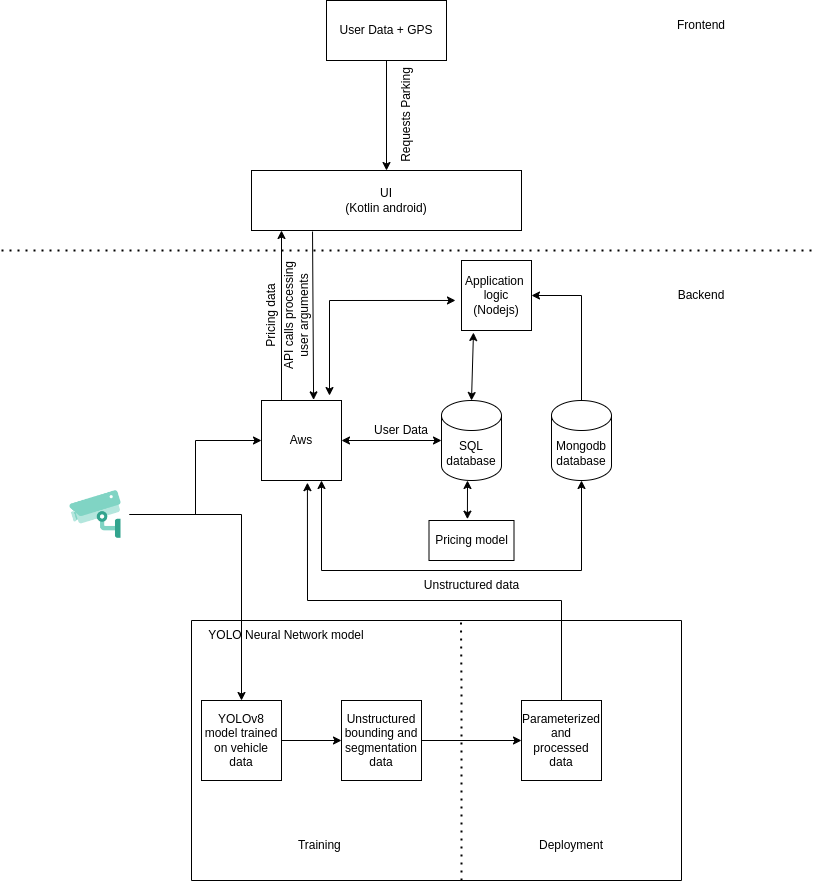

The diagram above was exported from draw.io. Its source (the exported page's mxGraphModel, read from the mxfile embedded in the PNG):
<mxGraphModel dx="1562" dy="843" grid="1" gridSize="10" guides="1" tooltips="1" connect="1" arrows="1" fold="1" page="1" pageScale="1" pageWidth="850" pageHeight="1100" math="0" shadow="0">
  <root>
    <mxCell id="0" />
    <mxCell id="1" parent="0" />
    <object label="User Data + GPS" id="K-lp79iZTchGdGEqDASj-1">
      <mxCell style="rounded=0;whiteSpace=wrap;html=1;fontFamily=Helvetica;" parent="1" vertex="1">
        <mxGeometry x="345" y="30" width="120" height="60" as="geometry" />
      </mxCell>
    </object>
    <mxCell id="K-lp79iZTchGdGEqDASj-2" value="UI&lt;br&gt;(Kotlin android)" style="rounded=0;whiteSpace=wrap;html=1;" parent="1" vertex="1">
      <mxGeometry x="270" y="200" width="270" height="60" as="geometry" />
    </mxCell>
    <mxCell id="K-lp79iZTchGdGEqDASj-3" value="" style="endArrow=classic;html=1;rounded=0;entryX=0.5;entryY=0;entryDx=0;entryDy=0;exitX=0.5;exitY=1;exitDx=0;exitDy=0;" parent="1" source="K-lp79iZTchGdGEqDASj-1" target="K-lp79iZTchGdGEqDASj-2" edge="1">
      <mxGeometry width="50" height="50" relative="1" as="geometry">
        <mxPoint x="370" y="150" as="sourcePoint" />
        <mxPoint x="380" y="170" as="targetPoint" />
        <Array as="points" />
      </mxGeometry>
    </mxCell>
    <mxCell id="K-lp79iZTchGdGEqDASj-4" value="Requests Parking" style="text;html=1;align=center;verticalAlign=middle;resizable=0;points=[];autosize=1;strokeColor=none;fillColor=none;rotation=-90;" parent="1" vertex="1">
      <mxGeometry x="365" y="130" width="120" height="30" as="geometry" />
    </mxCell>
    <mxCell id="K-lp79iZTchGdGEqDASj-5" value="Aws" style="whiteSpace=wrap;html=1;aspect=fixed;" parent="1" vertex="1">
      <mxGeometry x="280" y="430" width="80" height="80" as="geometry" />
    </mxCell>
    <mxCell id="K-lp79iZTchGdGEqDASj-6" value="SQL&lt;br&gt;database" style="shape=cylinder3;whiteSpace=wrap;html=1;boundedLbl=1;backgroundOutline=1;size=15;" parent="1" vertex="1">
      <mxGeometry x="460" y="430" width="60" height="80" as="geometry" />
    </mxCell>
    <mxCell id="K-lp79iZTchGdGEqDASj-7" value="Mongodb&lt;br&gt;database" style="shape=cylinder3;whiteSpace=wrap;html=1;boundedLbl=1;backgroundOutline=1;size=15;" parent="1" vertex="1">
      <mxGeometry x="570" y="430" width="60" height="80" as="geometry" />
    </mxCell>
    <mxCell id="K-lp79iZTchGdGEqDASj-8" value="" style="endArrow=classic;startArrow=classic;html=1;rounded=0;entryX=0;entryY=0.5;entryDx=0;entryDy=0;entryPerimeter=0;exitX=1;exitY=0.5;exitDx=0;exitDy=0;" parent="1" source="K-lp79iZTchGdGEqDASj-5" target="K-lp79iZTchGdGEqDASj-6" edge="1">
      <mxGeometry width="50" height="50" relative="1" as="geometry">
        <mxPoint x="310" y="380" as="sourcePoint" />
        <mxPoint x="360" y="330" as="targetPoint" />
        <Array as="points" />
      </mxGeometry>
    </mxCell>
    <mxCell id="K-lp79iZTchGdGEqDASj-10" value="User Data" style="text;html=1;strokeColor=none;fillColor=none;align=center;verticalAlign=middle;whiteSpace=wrap;rounded=0;" parent="1" vertex="1">
      <mxGeometry x="390" y="450" width="60" height="20" as="geometry" />
    </mxCell>
    <mxCell id="K-lp79iZTchGdGEqDASj-11" value="" style="endArrow=classic;html=1;rounded=0;entryX=1;entryY=0.5;entryDx=0;entryDy=0;exitX=0.5;exitY=0;exitDx=0;exitDy=0;exitPerimeter=0;" parent="1" source="K-lp79iZTchGdGEqDASj-7" target="K-lp79iZTchGdGEqDASj-12" edge="1">
      <mxGeometry width="50" height="50" relative="1" as="geometry">
        <mxPoint x="520" y="320" as="sourcePoint" />
        <mxPoint x="550" y="240" as="targetPoint" />
        <Array as="points">
          <mxPoint x="600" y="325" />
        </Array>
      </mxGeometry>
    </mxCell>
    <mxCell id="K-lp79iZTchGdGEqDASj-12" value="Application&amp;nbsp;&lt;br&gt;logic&lt;br&gt;(Nodejs)" style="whiteSpace=wrap;html=1;aspect=fixed;" parent="1" vertex="1">
      <mxGeometry x="480" y="290" width="70" height="70" as="geometry" />
    </mxCell>
    <mxCell id="K-lp79iZTchGdGEqDASj-13" value="" style="endArrow=classic;startArrow=classic;html=1;rounded=0;entryX=0.171;entryY=1.029;entryDx=0;entryDy=0;exitX=0.5;exitY=0;exitDx=0;exitDy=0;exitPerimeter=0;entryPerimeter=0;" parent="1" source="K-lp79iZTchGdGEqDASj-6" target="K-lp79iZTchGdGEqDASj-12" edge="1">
      <mxGeometry width="50" height="50" relative="1" as="geometry">
        <mxPoint x="480" y="420" as="sourcePoint" />
        <mxPoint x="530" y="370" as="targetPoint" />
      </mxGeometry>
    </mxCell>
    <mxCell id="K-lp79iZTchGdGEqDASj-14" value="" style="endArrow=classic;startArrow=classic;html=1;rounded=0;entryX=-0.086;entryY=0.571;entryDx=0;entryDy=0;entryPerimeter=0;exitX=0.85;exitY=-0.062;exitDx=0;exitDy=0;exitPerimeter=0;" parent="1" source="K-lp79iZTchGdGEqDASj-5" target="K-lp79iZTchGdGEqDASj-12" edge="1">
      <mxGeometry width="50" height="50" relative="1" as="geometry">
        <mxPoint x="350" y="380" as="sourcePoint" />
        <mxPoint x="400" y="330" as="targetPoint" />
        <Array as="points">
          <mxPoint x="348" y="330" />
        </Array>
      </mxGeometry>
    </mxCell>
    <mxCell id="K-lp79iZTchGdGEqDASj-17" value="" style="endArrow=classic;html=1;rounded=0;exitX=0.226;exitY=1.017;exitDx=0;exitDy=0;entryX=0.651;entryY=-0.008;entryDx=0;entryDy=0;exitPerimeter=0;entryPerimeter=0;" parent="1" source="K-lp79iZTchGdGEqDASj-2" target="K-lp79iZTchGdGEqDASj-5" edge="1">
      <mxGeometry width="50" height="50" relative="1" as="geometry">
        <mxPoint x="230" y="370" as="sourcePoint" />
        <mxPoint x="280" y="320" as="targetPoint" />
      </mxGeometry>
    </mxCell>
    <mxCell id="K-lp79iZTchGdGEqDASj-18" value="" style="endArrow=classic;html=1;rounded=0;exitX=0.25;exitY=0;exitDx=0;exitDy=0;" parent="1" source="K-lp79iZTchGdGEqDASj-5" edge="1">
      <mxGeometry width="50" height="50" relative="1" as="geometry">
        <mxPoint x="250" y="390" as="sourcePoint" />
        <mxPoint x="300" y="260" as="targetPoint" />
      </mxGeometry>
    </mxCell>
    <mxCell id="K-lp79iZTchGdGEqDASj-19" value="Pricing data" style="text;html=1;strokeColor=none;fillColor=none;align=center;verticalAlign=middle;whiteSpace=wrap;rounded=0;rotation=-90;" parent="1" vertex="1">
      <mxGeometry x="220" y="330" width="140" height="30" as="geometry" />
    </mxCell>
    <mxCell id="K-lp79iZTchGdGEqDASj-21" value="API calls processing user arguments" style="text;html=1;strokeColor=none;fillColor=none;align=center;verticalAlign=middle;whiteSpace=wrap;rounded=0;rotation=-90;" parent="1" vertex="1">
      <mxGeometry x="250" y="330" width="130" height="30" as="geometry" />
    </mxCell>
    <mxCell id="K-lp79iZTchGdGEqDASj-22" value="Pricing model" style="rounded=0;whiteSpace=wrap;html=1;" parent="1" vertex="1">
      <mxGeometry x="447.5" y="550" width="85" height="40" as="geometry" />
    </mxCell>
    <mxCell id="K-lp79iZTchGdGEqDASj-24" value="" style="endArrow=classic;startArrow=classic;html=1;rounded=0;exitX=0.452;exitY=-0.033;exitDx=0;exitDy=0;exitPerimeter=0;" parent="1" source="K-lp79iZTchGdGEqDASj-22" edge="1">
      <mxGeometry width="50" height="50" relative="1" as="geometry">
        <mxPoint x="435" y="560" as="sourcePoint" />
        <mxPoint x="486" y="510" as="targetPoint" />
      </mxGeometry>
    </mxCell>
    <mxCell id="K-lp79iZTchGdGEqDASj-25" value="" style="swimlane;startSize=0;" parent="1" vertex="1">
      <mxGeometry x="210" y="650" width="490" height="260" as="geometry" />
    </mxCell>
    <mxCell id="K-lp79iZTchGdGEqDASj-26" value="YOLO Neural Network model" style="text;html=1;strokeColor=none;fillColor=none;align=center;verticalAlign=middle;whiteSpace=wrap;rounded=0;" parent="K-lp79iZTchGdGEqDASj-25" vertex="1">
      <mxGeometry x="-10" width="210" height="30" as="geometry" />
    </mxCell>
    <mxCell id="K-lp79iZTchGdGEqDASj-29" style="edgeStyle=orthogonalEdgeStyle;rounded=0;orthogonalLoop=1;jettySize=auto;html=1;entryX=0;entryY=0.5;entryDx=0;entryDy=0;" parent="K-lp79iZTchGdGEqDASj-25" source="K-lp79iZTchGdGEqDASj-27" target="K-lp79iZTchGdGEqDASj-28" edge="1">
      <mxGeometry relative="1" as="geometry" />
    </mxCell>
    <mxCell id="K-lp79iZTchGdGEqDASj-27" value="YOLOv8 model trained on vehicle data" style="whiteSpace=wrap;html=1;aspect=fixed;" parent="K-lp79iZTchGdGEqDASj-25" vertex="1">
      <mxGeometry x="10" y="80" width="80" height="80" as="geometry" />
    </mxCell>
    <mxCell id="7mNCPLYl1rNKHldnm8zX-1" value="" style="edgeStyle=orthogonalEdgeStyle;rounded=0;orthogonalLoop=1;jettySize=auto;html=1;" edge="1" parent="K-lp79iZTchGdGEqDASj-25" source="K-lp79iZTchGdGEqDASj-28" target="K-lp79iZTchGdGEqDASj-33">
      <mxGeometry relative="1" as="geometry" />
    </mxCell>
    <mxCell id="K-lp79iZTchGdGEqDASj-28" value="Unstructured bounding and segmentation data" style="whiteSpace=wrap;html=1;aspect=fixed;" parent="K-lp79iZTchGdGEqDASj-25" vertex="1">
      <mxGeometry x="150" y="80" width="80" height="80" as="geometry" />
    </mxCell>
    <mxCell id="K-lp79iZTchGdGEqDASj-30" value="Training&amp;nbsp;" style="text;html=1;strokeColor=none;fillColor=none;align=center;verticalAlign=middle;whiteSpace=wrap;rounded=0;" parent="K-lp79iZTchGdGEqDASj-25" vertex="1">
      <mxGeometry x="100" y="210" width="60" height="30" as="geometry" />
    </mxCell>
    <mxCell id="K-lp79iZTchGdGEqDASj-33" value="Parameterized and processed data" style="whiteSpace=wrap;html=1;aspect=fixed;" parent="K-lp79iZTchGdGEqDASj-25" vertex="1">
      <mxGeometry x="330" y="80" width="80" height="80" as="geometry" />
    </mxCell>
    <mxCell id="K-lp79iZTchGdGEqDASj-34" value="Deployment" style="text;html=1;strokeColor=none;fillColor=none;align=center;verticalAlign=middle;whiteSpace=wrap;rounded=0;" parent="K-lp79iZTchGdGEqDASj-25" vertex="1">
      <mxGeometry x="350" y="210" width="60" height="30" as="geometry" />
    </mxCell>
    <mxCell id="K-lp79iZTchGdGEqDASj-32" value="" style="endArrow=none;dashed=1;html=1;dashPattern=1 3;strokeWidth=2;rounded=0;exitX=0.55;exitY=0.008;exitDx=0;exitDy=0;exitPerimeter=0;" parent="1" source="K-lp79iZTchGdGEqDASj-25" edge="1">
      <mxGeometry width="50" height="50" relative="1" as="geometry">
        <mxPoint x="350" y="770" as="sourcePoint" />
        <mxPoint x="480" y="910" as="targetPoint" />
        <Array as="points">
          <mxPoint x="480" y="720" />
        </Array>
      </mxGeometry>
    </mxCell>
    <mxCell id="K-lp79iZTchGdGEqDASj-35" value="" style="endArrow=classic;html=1;rounded=0;exitX=0.5;exitY=0;exitDx=0;exitDy=0;entryX=0.574;entryY=1.027;entryDx=0;entryDy=0;entryPerimeter=0;" parent="1" source="K-lp79iZTchGdGEqDASj-33" target="K-lp79iZTchGdGEqDASj-5" edge="1">
      <mxGeometry width="50" height="50" relative="1" as="geometry">
        <mxPoint x="570" y="640" as="sourcePoint" />
        <mxPoint x="500" y="610" as="targetPoint" />
        <Array as="points">
          <mxPoint x="580" y="630" />
          <mxPoint x="326" y="630" />
        </Array>
      </mxGeometry>
    </mxCell>
    <mxCell id="K-lp79iZTchGdGEqDASj-36" value="" style="endArrow=none;dashed=1;html=1;dashPattern=1 3;strokeWidth=2;rounded=0;" parent="1" edge="1">
      <mxGeometry width="50" height="50" relative="1" as="geometry">
        <mxPoint x="20" y="280" as="sourcePoint" />
        <mxPoint x="830" y="280" as="targetPoint" />
      </mxGeometry>
    </mxCell>
    <mxCell id="K-lp79iZTchGdGEqDASj-37" value="Frontend" style="text;html=1;strokeColor=none;fillColor=none;align=center;verticalAlign=middle;whiteSpace=wrap;rounded=0;" parent="1" vertex="1">
      <mxGeometry x="690" y="40" width="60" height="30" as="geometry" />
    </mxCell>
    <mxCell id="K-lp79iZTchGdGEqDASj-38" value="Backend" style="text;html=1;strokeColor=none;fillColor=none;align=center;verticalAlign=middle;whiteSpace=wrap;rounded=0;" parent="1" vertex="1">
      <mxGeometry x="690" y="310" width="60" height="30" as="geometry" />
    </mxCell>
    <mxCell id="K-lp79iZTchGdGEqDASj-39" value="" style="endArrow=classic;startArrow=classic;html=1;rounded=0;entryX=0.5;entryY=1;entryDx=0;entryDy=0;entryPerimeter=0;exitX=0.75;exitY=1;exitDx=0;exitDy=0;" parent="1" source="K-lp79iZTchGdGEqDASj-5" target="K-lp79iZTchGdGEqDASj-7" edge="1">
      <mxGeometry width="50" height="50" relative="1" as="geometry">
        <mxPoint x="540" y="420" as="sourcePoint" />
        <mxPoint x="590" y="370" as="targetPoint" />
        <Array as="points">
          <mxPoint x="340" y="600" />
          <mxPoint x="600" y="600" />
        </Array>
      </mxGeometry>
    </mxCell>
    <mxCell id="K-lp79iZTchGdGEqDASj-40" value="Unstructured data" style="text;html=1;strokeColor=none;fillColor=none;align=center;verticalAlign=middle;whiteSpace=wrap;rounded=0;" parent="1" vertex="1">
      <mxGeometry x="391.5" y="600" width="197" height="30" as="geometry" />
    </mxCell>
    <mxCell id="7mNCPLYl1rNKHldnm8zX-6" value="" style="edgeStyle=orthogonalEdgeStyle;rounded=0;orthogonalLoop=1;jettySize=auto;html=1;entryX=0;entryY=0.5;entryDx=0;entryDy=0;" edge="1" parent="1" source="7mNCPLYl1rNKHldnm8zX-3" target="K-lp79iZTchGdGEqDASj-5">
      <mxGeometry relative="1" as="geometry">
        <mxPoint x="238" y="470" as="targetPoint" />
      </mxGeometry>
    </mxCell>
    <mxCell id="7mNCPLYl1rNKHldnm8zX-11" style="edgeStyle=orthogonalEdgeStyle;rounded=0;orthogonalLoop=1;jettySize=auto;html=1;" edge="1" parent="1" source="7mNCPLYl1rNKHldnm8zX-3" target="K-lp79iZTchGdGEqDASj-27">
      <mxGeometry relative="1" as="geometry" />
    </mxCell>
    <mxCell id="7mNCPLYl1rNKHldnm8zX-3" value="" style="shape=image;html=1;verticalAlign=top;verticalLabelPosition=bottom;labelBackgroundColor=#ffffff;imageAspect=0;aspect=fixed;image=https://cdn4.iconfinder.com/data/icons/crime-and-security-24/64/23-128.png" vertex="1" parent="1">
      <mxGeometry x="80" y="510" width="68" height="68" as="geometry" />
    </mxCell>
  </root>
</mxGraphModel>